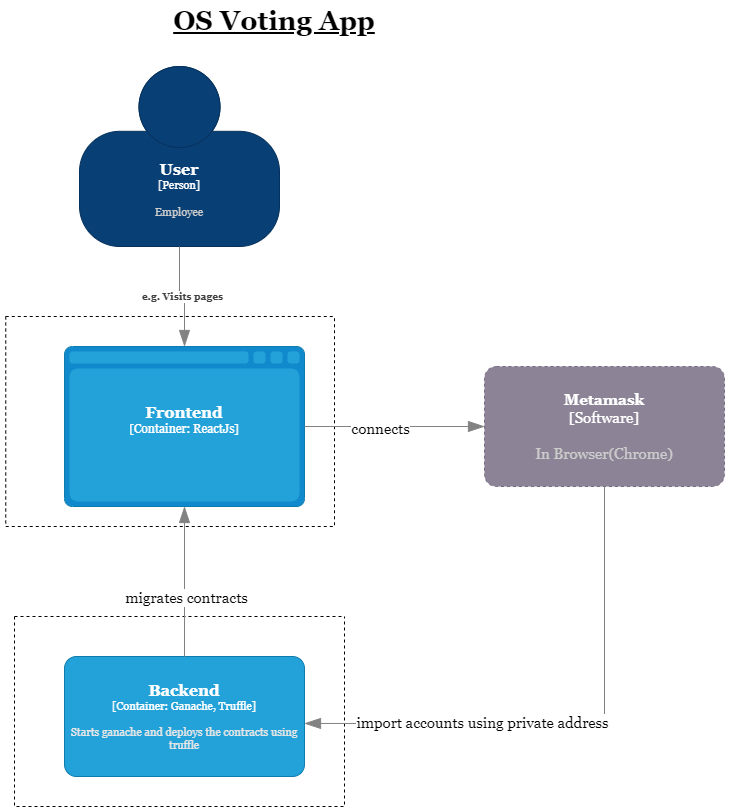

The diagram above was exported from draw.io. Its source (the exported page's mxGraphModel, read from the mxfile embedded in the PNG):
<mxGraphModel dx="1422" dy="786" grid="1" gridSize="10" guides="1" tooltips="1" connect="1" arrows="1" fold="1" page="1" pageScale="1" pageWidth="827" pageHeight="1169" math="0" shadow="0">
  <root>
    <mxCell id="0" />
    <mxCell id="1" parent="0" />
    <mxCell id="VJDt0jw0ZoAo0PYGfj2g-1" value="OS Voting App" style="text;html=1;strokeColor=none;fillColor=none;align=center;verticalAlign=middle;whiteSpace=wrap;rounded=0;fontFamily=Georgia;fontStyle=5;fontSize=27;" parent="1" vertex="1">
      <mxGeometry x="230" y="10" width="280" height="30" as="geometry" />
    </mxCell>
    <object placeholders="1" c4Name="User" c4Type="Person" c4Description="Employee" label="&lt;font style=&quot;font-size: 16px&quot;&gt;&lt;b&gt;%c4Name%&lt;/b&gt;&lt;/font&gt;&lt;div&gt;[%c4Type%]&lt;/div&gt;&lt;br&gt;&lt;div&gt;&lt;font style=&quot;font-size: 11px&quot;&gt;&lt;font color=&quot;#cccccc&quot;&gt;%c4Description%&lt;/font&gt;&lt;/div&gt;" id="VJDt0jw0ZoAo0PYGfj2g-2">
      <mxCell style="html=1;fontSize=11;dashed=0;whiteSpace=wrap;fillColor=#083F75;strokeColor=#06315C;fontColor=#ffffff;shape=mxgraph.c4.person2;align=center;metaEdit=1;points=[[0.5,0,0],[1,0.5,0],[1,0.75,0],[0.75,1,0],[0.5,1,0],[0.25,1,0],[0,0.75,0],[0,0.5,0]];resizable=0;fontFamily=Georgia;" parent="1" vertex="1">
        <mxGeometry x="175" y="70" width="200" height="180" as="geometry" />
      </mxCell>
    </object>
    <mxCell id="VJDt0jw0ZoAo0PYGfj2g-9" value="" style="swimlane;startSize=0;fontFamily=Georgia;fontSize=27;dashed=1;" parent="1" vertex="1">
      <mxGeometry x="110" y="620" width="330" height="190" as="geometry" />
    </mxCell>
    <object placeholders="1" c4Name="Backend" c4Type="Container" c4Technology="Ganache, Truffle" c4Description="Starts ganache and deploys the contracts using truffle" label="&lt;font style=&quot;font-size: 16px&quot;&gt;&lt;b&gt;%c4Name%&lt;/b&gt;&lt;/font&gt;&lt;div&gt;[%c4Type%: %c4Technology%]&lt;/div&gt;&lt;br&gt;&lt;div&gt;&lt;font style=&quot;font-size: 11px&quot;&gt;&lt;font color=&quot;#E6E6E6&quot;&gt;%c4Description%&lt;/font&gt;&lt;/div&gt;" id="VJDt0jw0ZoAo0PYGfj2g-6">
      <mxCell style="rounded=1;whiteSpace=wrap;html=1;fontSize=11;labelBackgroundColor=none;fillColor=#23A2D9;fontColor=#ffffff;align=center;arcSize=10;strokeColor=#0E7DAD;metaEdit=1;resizable=0;points=[[0.25,0,0],[0.5,0,0],[0.75,0,0],[1,0.25,0],[1,0.5,0],[1,0.75,0],[0.75,1,0],[0.5,1,0],[0.25,1,0],[0,0.75,0],[0,0.5,0],[0,0.25,0]];fontFamily=Georgia;" parent="VJDt0jw0ZoAo0PYGfj2g-9" vertex="1">
        <mxGeometry x="50" y="40" width="240" height="120" as="geometry" />
      </mxCell>
    </object>
    <mxCell id="VJDt0jw0ZoAo0PYGfj2g-10" value="" style="swimlane;startSize=0;fontFamily=Georgia;fontSize=27;dashed=1;" parent="1" vertex="1">
      <mxGeometry x="101.25" y="320" width="328.75" height="210" as="geometry" />
    </mxCell>
    <object placeholders="1" c4Type="Frontend" c4Container="Container" c4Technology="ReactJs" c4Description="" label="&lt;font style=&quot;font-size: 16px&quot;&gt;&lt;b&gt;%c4Type%&lt;/b&gt;&lt;/font&gt;&lt;div&gt;[%c4Container%:&amp;nbsp;%c4Technology%]&lt;/div&gt;&lt;br&gt;&lt;div&gt;&lt;font style=&quot;font-size: 11px&quot;&gt;&lt;font color=&quot;#E6E6E6&quot;&gt;%c4Description%&lt;/font&gt;&lt;/div&gt;" id="VJDt0jw0ZoAo0PYGfj2g-4">
      <mxCell style="shape=mxgraph.c4.webBrowserContainer2;whiteSpace=wrap;html=1;boundedLbl=1;rounded=0;labelBackgroundColor=none;strokeColor=#118ACD;fillColor=#23A2D9;strokeColor=#118ACD;strokeColor2=#0E7DAD;fontSize=12;fontColor=#ffffff;align=center;metaEdit=1;points=[[0.5,0,0],[1,0.25,0],[1,0.5,0],[1,0.75,0],[0.5,1,0],[0,0.75,0],[0,0.5,0],[0,0.25,0]];resizable=0;fontFamily=Georgia;" parent="VJDt0jw0ZoAo0PYGfj2g-10" vertex="1">
        <mxGeometry x="58.75" y="30" width="240" height="160" as="geometry" />
      </mxCell>
    </object>
    <object placeholders="1" c4Name="Metamask" c4Type="Software" c4Description="In Browser(Chrome)" label="&lt;font style=&quot;font-size: 15px;&quot;&gt;&lt;b style=&quot;font-size: 15px;&quot;&gt;%c4Name%&lt;/b&gt;&lt;/font&gt;&lt;div style=&quot;font-size: 15px;&quot;&gt;[%c4Type%]&lt;/div&gt;&lt;br style=&quot;font-size: 15px;&quot;&gt;&lt;div style=&quot;font-size: 15px;&quot;&gt;&lt;font style=&quot;font-size: 15px;&quot;&gt;&lt;font color=&quot;#cccccc&quot; style=&quot;font-size: 15px;&quot;&gt;%c4Description%&lt;/font&gt;&lt;/font&gt;&lt;/div&gt;" id="VJDt0jw0ZoAo0PYGfj2g-12">
      <mxCell style="rounded=1;whiteSpace=wrap;html=1;labelBackgroundColor=none;fillColor=#8C8496;fontColor=#ffffff;align=center;arcSize=10;strokeColor=#736782;metaEdit=1;resizable=0;points=[[0.25,0,0],[0.5,0,0],[0.75,0,0],[1,0.25,0],[1,0.5,0],[1,0.75,0],[0.75,1,0],[0.5,1,0],[0.25,1,0],[0,0.75,0],[0,0.5,0],[0,0.25,0]];dashed=1;fontFamily=Georgia;fontSize=15;" parent="1" vertex="1">
        <mxGeometry x="580" y="370" width="240" height="120" as="geometry" />
      </mxCell>
    </object>
    <object placeholders="1" c4Type="Relationship" id="VJDt0jw0ZoAo0PYGfj2g-14">
      <mxCell style="endArrow=blockThin;html=1;fontSize=10;fontColor=#404040;strokeWidth=1;endFill=1;strokeColor=#828282;elbow=vertical;metaEdit=1;endSize=14;startSize=14;jumpStyle=arc;jumpSize=16;rounded=0;edgeStyle=orthogonalEdgeStyle;fontFamily=Georgia;exitX=1;exitY=0.5;exitDx=0;exitDy=0;exitPerimeter=0;entryX=0;entryY=0.5;entryDx=0;entryDy=0;entryPerimeter=0;" parent="1" source="VJDt0jw0ZoAo0PYGfj2g-4" target="VJDt0jw0ZoAo0PYGfj2g-12" edge="1">
        <mxGeometry width="240" relative="1" as="geometry">
          <mxPoint x="290" y="480" as="sourcePoint" />
          <mxPoint x="530" y="480" as="targetPoint" />
        </mxGeometry>
      </mxCell>
    </object>
    <mxCell id="VJDt0jw0ZoAo0PYGfj2g-18" value="connects" style="edgeLabel;html=1;align=center;verticalAlign=middle;resizable=0;points=[];fontSize=15;fontFamily=Georgia;" parent="VJDt0jw0ZoAo0PYGfj2g-14" vertex="1" connectable="0">
      <mxGeometry x="-0.1667" y="-1" relative="1" as="geometry">
        <mxPoint as="offset" />
      </mxGeometry>
    </mxCell>
    <object placeholders="1" c4Type="Relationship" id="VJDt0jw0ZoAo0PYGfj2g-15">
      <mxCell style="endArrow=blockThin;html=1;fontSize=10;fontColor=#404040;strokeWidth=1;endFill=1;strokeColor=#828282;elbow=vertical;metaEdit=1;endSize=14;startSize=14;jumpStyle=arc;jumpSize=16;rounded=0;edgeStyle=orthogonalEdgeStyle;fontFamily=Georgia;entryX=1;entryY=0.558;entryDx=0;entryDy=0;entryPerimeter=0;exitX=0.5;exitY=1;exitDx=0;exitDy=0;exitPerimeter=0;" parent="1" source="VJDt0jw0ZoAo0PYGfj2g-12" target="VJDt0jw0ZoAo0PYGfj2g-6" edge="1">
        <mxGeometry width="240" relative="1" as="geometry">
          <mxPoint x="290" y="480" as="sourcePoint" />
          <mxPoint x="530" y="480" as="targetPoint" />
        </mxGeometry>
      </mxCell>
    </object>
    <mxCell id="VJDt0jw0ZoAo0PYGfj2g-17" value="import accounts using private address" style="edgeLabel;html=1;align=center;verticalAlign=middle;resizable=0;points=[];fontSize=15;fontFamily=Georgia;" parent="VJDt0jw0ZoAo0PYGfj2g-15" vertex="1" connectable="0">
      <mxGeometry x="0.1324" y="-1" relative="1" as="geometry">
        <mxPoint x="-56" as="offset" />
      </mxGeometry>
    </mxCell>
    <object placeholders="1" c4Type="Relationship" c4Description="e.g. Visits pages" label="&lt;div style=&quot;text-align: left&quot;&gt;&lt;div style=&quot;text-align: center&quot;&gt;&lt;b&gt;%c4Description%&lt;/b&gt;&lt;/div&gt;" id="VJDt0jw0ZoAo0PYGfj2g-19">
      <mxCell style="endArrow=blockThin;html=1;fontSize=10;fontColor=#404040;strokeWidth=1;endFill=1;strokeColor=#828282;elbow=vertical;metaEdit=1;endSize=14;startSize=14;jumpStyle=arc;jumpSize=16;rounded=0;edgeStyle=orthogonalEdgeStyle;fontFamily=Georgia;exitX=0.5;exitY=1;exitDx=0;exitDy=0;exitPerimeter=0;entryX=0.5;entryY=0;entryDx=0;entryDy=0;entryPerimeter=0;" parent="1" source="VJDt0jw0ZoAo0PYGfj2g-2" target="VJDt0jw0ZoAo0PYGfj2g-4" edge="1">
        <mxGeometry width="240" relative="1" as="geometry">
          <mxPoint x="290" y="480" as="sourcePoint" />
          <mxPoint x="530" y="480" as="targetPoint" />
        </mxGeometry>
      </mxCell>
    </object>
    <object placeholders="1" c4Type="Relationship" id="VJDt0jw0ZoAo0PYGfj2g-21">
      <mxCell style="endArrow=blockThin;html=1;fontSize=10;fontColor=#404040;strokeWidth=1;endFill=1;strokeColor=#828282;elbow=vertical;metaEdit=1;endSize=14;startSize=14;jumpStyle=arc;jumpSize=16;rounded=0;edgeStyle=orthogonalEdgeStyle;fontFamily=Georgia;entryX=0.5;entryY=1;entryDx=0;entryDy=0;entryPerimeter=0;exitX=0.5;exitY=0;exitDx=0;exitDy=0;exitPerimeter=0;" parent="1" source="VJDt0jw0ZoAo0PYGfj2g-6" target="VJDt0jw0ZoAo0PYGfj2g-4" edge="1">
        <mxGeometry width="240" relative="1" as="geometry">
          <mxPoint x="290" y="650" as="sourcePoint" />
          <mxPoint x="530" y="650" as="targetPoint" />
        </mxGeometry>
      </mxCell>
    </object>
    <mxCell id="VJDt0jw0ZoAo0PYGfj2g-22" value="migrates contracts" style="edgeLabel;html=1;align=center;verticalAlign=middle;resizable=0;points=[];fontSize=15;fontFamily=Georgia;" parent="VJDt0jw0ZoAo0PYGfj2g-21" vertex="1" connectable="0">
      <mxGeometry x="-0.2" y="-1" relative="1" as="geometry">
        <mxPoint as="offset" />
      </mxGeometry>
    </mxCell>
  </root>
</mxGraphModel>